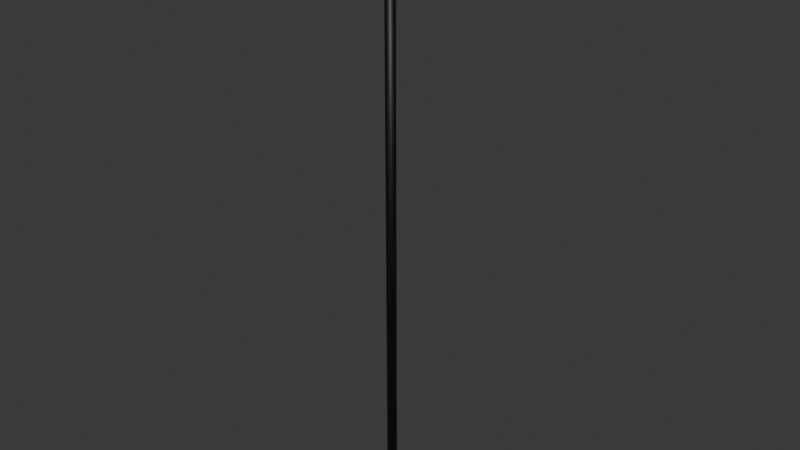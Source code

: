 # Source: jernstang.blend  (saved by Blender 4.5.91; exported with 4.5.12 LTS)
import bpy
from mathutils import Matrix  # noqa: F401  (used for matrix-valued properties, if any)

bpy.ops.wm.read_factory_settings(use_empty=True)
scene = bpy.context.scene
scene.name = 'Scene'

# ---- collections
col_collection = bpy.data.collections.new('Collection'); scene.collection.children.link(col_collection)

# ---- images (referenced by path relative to the original .blend; pixels are not part of the script)
import os
ASSET_DIR = os.environ.get("B2B_ASSET_DIR", "")  # directory of the original .blend (textures are referenced by path, not embedded)
HERE = os.path.dirname(os.path.abspath(__file__))  # packed textures are extracted next to this script under _unpacked/

def load_image(name, relpath, width, height, colorspace="sRGB"):
    """Load a texture the original file referenced (path relative to the .blend, or extracted next to this script)."""
    p = next((c for c in (os.path.join(HERE, relpath), os.path.join(ASSET_DIR, relpath)) if relpath and os.path.exists(c)), "")
    if p:
        img = bpy.data.images.load(p, check_existing=True)
        img.name = name
    else:  # same state as the original file: an image datablock whose file is absent (Cycles renders it pink)
        img = bpy.data.images.new(name, width, height)
        img.source = "FILE"
        img.filepath = "//" + (relpath or name)
    img.colorspace_settings.name = colorspace
    return img
img_paint004_1k_png_color_png = load_image('Paint004_1K-PNG_Color.png', '_unpacked/Paint004_1K-PNG_Color.2baf3b53.png', 1024, 1024, 'sRGB')
img_paint004_1k_png_roughness_png = load_image('Paint004_1K-PNG_Roughness.png', '_unpacked/Paint004_1K-PNG_Roughness.2d06a5fe.png', 1024, 1024, 'Non-Color')
img_paint004_1k_png_normalgl_png = load_image('Paint004_1K-PNG_NormalGL.png', '_unpacked/Paint004_1K-PNG_NormalGL.31227925.png', 1024, 1024, 'Non-Color')

# ---- materials (node trees are filled in below, after node groups)
mat_black_painted_iron = bpy.data.materials.new('Black painted iron')

# ---- material node trees
mat_black_painted_iron.use_nodes = True; mat_black_painted_iron.node_tree.nodes.clear()
_N = mat_black_painted_iron.node_tree.nodes; _L = mat_black_painted_iron.node_tree.links
n0 = _N.new('ShaderNodeBsdfPrincipled'); n0.name = 'Principled BSDF'; n0.location = (-200, 100)
n0.inputs[1].default_value = 0.05
n1 = _N.new('ShaderNodeOutputMaterial'); n1.name = 'Material Output'; n1.location = (200, 100)
n2 = _N.new('ShaderNodeTexImage'); n2.name = 'Image Texture'; n2.location = (0, 0)
n2.image = img_paint004_1k_png_color_png
n3 = _N.new('ShaderNodeTexImage'); n3.name = 'Image Texture.001'; n3.location = (0, 0)
n3.image = img_paint004_1k_png_roughness_png
n4 = _N.new('ShaderNodeTexImage'); n4.name = 'Image Texture.002'; n4.location = (0, 0)
n4.image = img_paint004_1k_png_normalgl_png
n5 = _N.new('ShaderNodeNormalMap'); n5.name = 'Normal Map'; n5.location = (0, 0)
n5.inputs[0].default_value = 0.25
_L.new(n0.outputs[0], n1.inputs[0])
_L.new(n2.outputs[0], n0.inputs[0])
_L.new(n3.outputs[0], n0.inputs[2])
_L.new(n4.outputs[0], n5.inputs[1])
_L.new(n5.outputs[0], n0.inputs[5])
n1.is_active_output = True

# ---- world
world_world = bpy.data.worlds.new('World'); scene.world = world_world
world_world.use_nodes = True; world_world.node_tree.nodes.clear()
_N = world_world.node_tree.nodes; _L = world_world.node_tree.links
n0 = _N.new('ShaderNodeOutputWorld'); n0.name = 'World Output'; n0.location = (200, 100)
n1 = _N.new('ShaderNodeBackground'); n1.name = 'Background'; n1.location = (-200, 100)
n1.inputs[0].default_value = (0.05088, 0.05088, 0.05088, 1.0)
_L.new(n1.outputs[0], n0.inputs[0])
n0.is_active_output = True
world_world.color = (0.05088, 0.05088, 0.05088)
world_world.sun_shadow_jitter_overblur = 0.0

# ---- meshes
me_cylinder_003 = bpy.data.meshes.new('Cylinder.003')
me_cylinder_003.from_pydata([(4.681e-07, 3.114, -0.032), (4.681e-07, 3.114, 0.032), (0.01212, 3.107, -0.032), (0.01212, 3.107, 0.032), (0.01212, 3.093, -0.032), (0.01212, 3.093, 0.032), (4.681e-07, 3.086, -0.032), (4.681e-07, 3.086, 0.032), (-0.01212, 3.093, -0.032), (-0.01212, 3.093, 0.032), (-0.01212, 3.107, -0.032), (-0.01212, 3.107, 0.032), (-7.648e-07, -5.0, -0.065), (4.734e-07, 3.2, -0.065), (0.02487, -5.0, -0.06005), (0.02487, 3.2, -0.06005), (0.04596, -5.0, -0.04596), (0.04596, 3.2, -0.04596), (0.06005, -5.0, -0.02487), (0.06005, 3.2, -0.02487), (0.065, -5.0, 3.677e-07), (0.065, 3.2, -2.514e-07), (0.06005, -5.0, 0.02487), (0.06005, 3.2, 0.02487), (0.04596, -5.0, 0.04596), (0.04596, 3.2, 0.04596), (0.02487, -5.0, 0.06005), (0.02487, 3.2, 0.06005), (-7.452e-07, -5.0, 0.065), (4.93e-07, 3.2, 0.065), (-0.02488, -5.0, 0.06005), (-0.02487, 3.2, 0.06005), (-0.04596, -5.0, 0.04596), (-0.04596, 3.2, 0.04596), (-0.06005, -5.0, 0.02487), (-0.06005, 3.2, 0.02487), (-0.065, -5.0, 3.873e-07), (-0.065, 3.2, -2.318e-07), (-0.06005, -5.0, -0.02487), (-0.06005, 3.2, -0.02487), (-0.04596, -5.0, -0.04596), (-0.04596, 3.2, -0.04596), (-0.02488, -5.0, -0.06005), (-0.02487, 3.2, -0.06005), (4.676e-07, 3.17, -0.073), (4.767e-07, 3.23, -0.073), (0.02794, 3.17, -0.06744), (0.02794, 3.23, -0.06744), (0.05162, 3.17, -0.05162), (0.05162, 3.23, -0.05162), (0.06744, 3.17, -0.02794), (0.06744, 3.23, -0.02794), (0.073, 3.17, -2.504e-07), (0.073, 3.23, -2.549e-07), (0.06744, 3.17, 0.02794), (0.06744, 3.23, 0.02794), (0.05162, 3.17, 0.05162), (0.05162, 3.23, 0.05162), (0.02794, 3.17, 0.06744), (0.02794, 3.23, 0.06744), (4.897e-07, 3.17, 0.073), (4.987e-07, 3.23, 0.073), (-0.02794, 3.17, 0.06744), (-0.02794, 3.23, 0.06744), (-0.05162, 3.17, 0.05162), (-0.05162, 3.23, 0.05162), (-0.06744, 3.17, 0.02794), (-0.06744, 3.23, 0.02794), (-0.073, 3.17, -2.283e-07), (-0.073, 3.23, -2.328e-07), (-0.06744, 3.17, -0.02794), (-0.06744, 3.23, -0.02794), (-0.05162, 3.17, -0.05162), (-0.05162, 3.23, -0.05162), (-0.02794, 3.17, -0.06744), (-0.02794, 3.23, -0.06744), (0.1, 2.885, -0.014), (0.1, 3.155, -0.014), (0.1, 2.885, 0.014), (0.1, 3.155, 0.014), (-0.38, 2.885, -0.014), (-0.38, 3.155, -0.014), (-0.38, 2.885, 0.014), (-0.38, 3.155, 0.014), (4.439e-07, 2.954, -0.032), (4.439e-07, 2.954, 0.032), (0.01212, 2.947, -0.032), (0.01212, 2.947, 0.032), (0.01212, 2.933, -0.032), (0.01212, 2.933, 0.032), (4.439e-07, 2.926, -0.032), (4.439e-07, 2.926, 0.032), (-0.01212, 2.933, -0.032), (-0.01212, 2.933, 0.032), (-0.01212, 2.947, -0.032), (-0.01212, 2.947, 0.032)], [], [(0, 1, 3, 2), (2, 3, 5, 4), (4, 5, 7, 6), (6, 7, 9, 8), (3, 1, 11, 9, 7, 5), (8, 9, 11, 10), (10, 11, 1, 0), (0, 2, 4, 6, 8, 10), (12, 13, 15, 14), (14, 15, 17, 16), (16, 17, 19, 18), (18, 19, 21, 20), (20, 21, 23, 22), (22, 23, 25, 24), (24, 25, 27, 26), (26, 27, 29, 28), (28, 29, 31, 30), (30, 31, 33, 32), (32, 33, 35, 34), (34, 35, 37, 36), (36, 37, 39, 38), (38, 39, 41, 40), (15, 13, 43, 41, 39, 37, 35, 33, 31, 29, 27, 25, 23, 21, 19, 17), (40, 41, 43, 42), (42, 43, 13, 12), (12, 14, 16, 18, 20, 22, 24, 26, 28, 30, 32, 34, 36, 38, 40, 42), (44, 45, 47, 46), (46, 47, 49, 48), (48, 49, 51, 50), (50, 51, 53, 52), (52, 53, 55, 54), (54, 55, 57, 56), (56, 57, 59, 58), (58, 59, 61, 60), (60, 61, 63, 62), (62, 63, 65, 64), (64, 65, 67, 66), (66, 67, 69, 68), (68, 69, 71, 70), (70, 71, 73, 72), (47, 45, 75, 73, 71, 69, 67, 65, 63, 61, 59, 57, 55, 53, 51, 49), (72, 73, 75, 74), (74, 75, 45, 44), (44, 46, 48, 50, 52, 54, 56, 58, 60, 62, 64, 66, 68, 70, 72, 74), (76, 77, 79, 78), (78, 79, 83, 82), (82, 83, 81, 80), (80, 81, 77, 76), (78, 82, 80, 76), (83, 79, 77, 81), (84, 85, 87, 86), (86, 87, 89, 88), (88, 89, 91, 90), (90, 91, 93, 92), (87, 85, 95, 93, 91, 89), (92, 93, 95, 94), (94, 95, 85, 84), (84, 86, 88, 90, 92, 94)])
me_cylinder_003.polygons.foreach_set('use_smooth', [1, 1, 1, 1, 0, 1, 1, 0, 1, 1, 1, 1, 1, 1, 1, 1, 1, 1, 1, 1, 1, 1, 0, 1, 1, 0, 1, 1, 1, 1, 1, 1, 1, 1, 1, 1, 1, 1, 1, 1, 0, 1, 1, 0, 0, 0, 0, 0, 0, 0, 1, 1, 1, 1, 0, 1, 1, 0])
_uv = me_cylinder_003.uv_layers.new(name='UVMap')
_uv.uv.foreach_set('vector', [1.0, 0.5, 1.0, 1.0, 0.8333, 1.0, 0.8333, 0.5, 0.8333, 0.5, 0.8333, 1.0, 0.6667, 1.0, 0.6667, 0.5, 0.6667, 0.5, 0.6667, 1.0, 0.5, 1.0, 0.5, 0.5, 0.5, 0.5, 0.5, 1.0, 0.3333, 1.0, 0.3333, 0.5, 0.4578, 0.37, 0.25, 0.49, 0.04215, 0.37, 0.04215, 0.13, 0.25, 0.01, 0.4578, 0.13, 0.3333, 0.5, 0.3333, 1.0, 0.1667, 1.0, 0.1667, 0.5, 0.1667, 0.5, 0.1667, 1.0, -8.941e-08, 1.0, -8.941e-08, 0.5, 0.75, 0.49, 0.9578, 0.37, 0.9578, 0.13, 0.75, 0.01, 0.5422, 0.13, 0.5422, 0.37, 1.0, 0.5, 1.0, 1.0, 0.9375, 1.0, 0.9375, 0.5, 0.9375, 0.5, 0.9375, 1.0, 0.875, 1.0, 0.875, 0.5, 0.875, 0.5, 0.875, 1.0, 0.8125, 1.0, 0.8125, 0.5, 0.8125, 0.5, 0.8125, 1.0, 0.75, 1.0, 0.75, 0.5, 0.75, 0.5, 0.75, 1.0, 0.6875, 1.0, 0.6875, 0.5, 0.6875, 0.5, 0.6875, 1.0, 0.625, 1.0, 0.625, 0.5, 0.625, 0.5, 0.625, 1.0, 0.5625, 1.0, 0.5625, 0.5, 0.5625, 0.5, 0.5625, 1.0, 0.5, 1.0, 0.5, 0.5, 0.5, 0.5, 0.5, 1.0, 0.4375, 1.0, 0.4375, 0.5, 0.4375, 0.5, 0.4375, 1.0, 0.375, 1.0, 0.375, 0.5, 0.375, 0.5, 0.375, 1.0, 0.3125, 1.0, 0.3125, 0.5, 0.3125, 0.5, 0.3125, 1.0, 0.25, 1.0, 0.25, 0.5, 0.25, 0.5, 0.25, 1.0, 0.1875, 1.0, 0.1875, 0.5, 0.1875, 0.5, 0.1875, 1.0, 0.125, 1.0, 0.125, 0.5, 0.3418, 0.4717, 0.25, 0.49, 0.1582, 0.4717, 0.08029, 0.4197, 0.02827, 0.3418, 0.01, 0.25, 0.02827, 0.1582, 0.08029, 0.08029, 0.1582, 0.02827, 0.25, 0.01, 0.3418, 0.02827, 0.4197, 0.08029, 0.4717, 0.1582, 0.49, 0.25, 0.4717, 0.3418, 0.4197, 0.4197, 0.125, 0.5, 0.125, 1.0, 0.0625, 1.0, 0.0625, 0.5, 0.0625, 0.5, 0.0625, 1.0, 0.0, 1.0, 0.0, 0.5, 0.75, 0.49, 0.8418, 0.4717, 0.9197, 0.4197, 0.9717, 0.3418, 0.99, 0.25, 0.9717, 0.1582, 0.9197, 0.08029, 0.8418, 0.02827, 0.75, 0.01, 0.6582, 0.02827, 0.5803, 0.08029, 0.5283, 0.1582, 0.51, 0.25, 0.5283, 0.3418, 0.5803, 0.4197, 0.6582, 0.4717, 1.0, 0.5, 1.0, 1.0, 0.9375, 1.0, 0.9375, 0.5, 0.9375, 0.5, 0.9375, 1.0, 0.875, 1.0, 0.875, 0.5, 0.875, 0.5, 0.875, 1.0, 0.8125, 1.0, 0.8125, 0.5, 0.8125, 0.5, 0.8125, 1.0, 0.75, 1.0, 0.75, 0.5, 0.75, 0.5, 0.75, 1.0, 0.6875, 1.0, 0.6875, 0.5, 0.6875, 0.5, 0.6875, 1.0, 0.625, 1.0, 0.625, 0.5, 0.625, 0.5, 0.625, 1.0, 0.5625, 1.0, 0.5625, 0.5, 0.5625, 0.5, 0.5625, 1.0, 0.5, 1.0, 0.5, 0.5, 0.5, 0.5, 0.5, 1.0, 0.4375, 1.0, 0.4375, 0.5, 0.4375, 0.5, 0.4375, 1.0, 0.375, 1.0, 0.375, 0.5, 0.375, 0.5, 0.375, 1.0, 0.3125, 1.0, 0.3125, 0.5, 0.3125, 0.5, 0.3125, 1.0, 0.25, 1.0, 0.25, 0.5, 0.25, 0.5, 0.25, 1.0, 0.1875, 1.0, 0.1875, 0.5, 0.1875, 0.5, 0.1875, 1.0, 0.125, 1.0, 0.125, 0.5, 0.3418, 0.4717, 0.25, 0.49, 0.1582, 0.4717, 0.08029, 0.4197, 0.02827, 0.3418, 0.01, 0.25, 0.02827, 0.1582, 0.08029, 0.08029, 0.1582, 0.02827, 0.25, 0.01, 0.3418, 0.02827, 0.4197, 0.08029, 0.4717, 0.1582, 0.49, 0.25, 0.4717, 0.3418, 0.4197, 0.4197, 0.125, 0.5, 0.125, 1.0, 0.0625, 1.0, 0.0625, 0.5, 0.0625, 0.5, 0.0625, 1.0, 0.0, 1.0, 0.0, 0.5, 0.75, 0.49, 0.8418, 0.4717, 0.9197, 0.4197, 0.9717, 0.3418, 0.99, 0.25, 0.9717, 0.1582, 0.9197, 0.08029, 0.8418, 0.02827, 0.75, 0.01, 0.6582, 0.02827, 0.5803, 0.08029, 0.5283, 0.1582, 0.51, 0.25, 0.5283, 0.3418, 0.5803, 0.4197, 0.6582, 0.4717, 0.375, 0.0, 0.625, 0.0, 0.625, 0.25, 0.375, 0.25, 0.375, 0.25, 0.625, 0.25, 0.625, 0.5, 0.375, 0.5, 0.375, 0.5, 0.625, 0.5, 0.625, 0.75, 0.375, 0.75, 0.375, 0.75, 0.625, 0.75, 0.625, 1.0, 0.375, 1.0, 0.125, 0.5, 0.375, 0.5, 0.375, 0.75, 0.125, 0.75, 0.625, 0.5, 0.875, 0.5, 0.875, 0.75, 0.625, 0.75, 1.0, 0.5, 1.0, 1.0, 0.8333, 1.0, 0.8333, 0.5, 0.8333, 0.5, 0.8333, 1.0, 0.6667, 1.0, 0.6667, 0.5, 0.6667, 0.5, 0.6667, 1.0, 0.5, 1.0, 0.5, 0.5, 0.5, 0.5, 0.5, 1.0, 0.3333, 1.0, 0.3333, 0.5, 0.4578, 0.37, 0.25, 0.49, 0.04215, 0.37, 0.04215, 0.13, 0.25, 0.01, 0.4578, 0.13, 0.3333, 0.5, 0.3333, 1.0, 0.1667, 1.0, 0.1667, 0.5, 0.1667, 0.5, 0.1667, 1.0, -8.941e-08, 1.0, -8.941e-08, 0.5, 0.75, 0.49, 0.9578, 0.37, 0.9578, 0.13, 0.75, 0.01, 0.5422, 0.13, 0.5422, 0.37])
me_cylinder_003.materials.append(mat_black_painted_iron)
me_cylinder_003.update()

# ---- objects
ob_jernstang = bpy.data.objects.new('Jernstang', me_cylinder_003)
ob_pointertip = bpy.data.objects.new('PointerTip', None)

# ---- transforms, parenting, visibility, modifiers, constraints
ob_jernstang.location = (-2.668e-21, 0.0, 0.0)
ob_jernstang.rotation_euler = (-1.571, -3.142, -0.0)
ob_pointertip.location = (0.38, 0.0, 3.02)

# ---- collection membership
col_collection.objects.link(ob_jernstang)
col_collection.objects.link(ob_pointertip)

# ---- scene / render settings (as saved in the file)
scene.frame_start = 1; scene.frame_end = 250; scene.frame_set(1)
scene.render.engine = 'BLENDER_EEVEE_NEXT'
bpy.context.view_layer.update()

# ---- added for rendering (the .blend has no active camera and no usable light): camera, sun
cam_auto = bpy.data.cameras.new('AutoCamera')
cam_auto.lens = 50.0
cam_auto.sensor_width = 36.0
cam_auto.clip_end = 1000.0
ob_auto_camera = bpy.data.objects.new('AutoCamera', cam_auto)
scene.collection.objects.link(ob_auto_camera)
ob_auto_camera.location = (7.76873, -9.15448, 5.21799)
ob_auto_camera.rotation_euler = (1.09748, -7.21219e-08, 0.694738)
scene.camera = ob_auto_camera
light_auto_sun = bpy.data.lights.new('AutoSun', 'SUN')
light_auto_sun.energy = 3.0
light_auto_sun.angle = 0.0523599
ob_auto_sun = bpy.data.objects.new('AutoSun', light_auto_sun)
scene.collection.objects.link(ob_auto_sun)
ob_auto_sun.rotation_euler = (0.872665, 0.174533, 0.523599)
bpy.context.view_layer.update()
